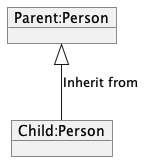

The diagram above was rendered by PlantUML. Its source (embedded in the PNG):
@startuml

object "Parent:Person" as parent
object "Child:Person" as child

parent <|-- child : Inherit from

@enduml